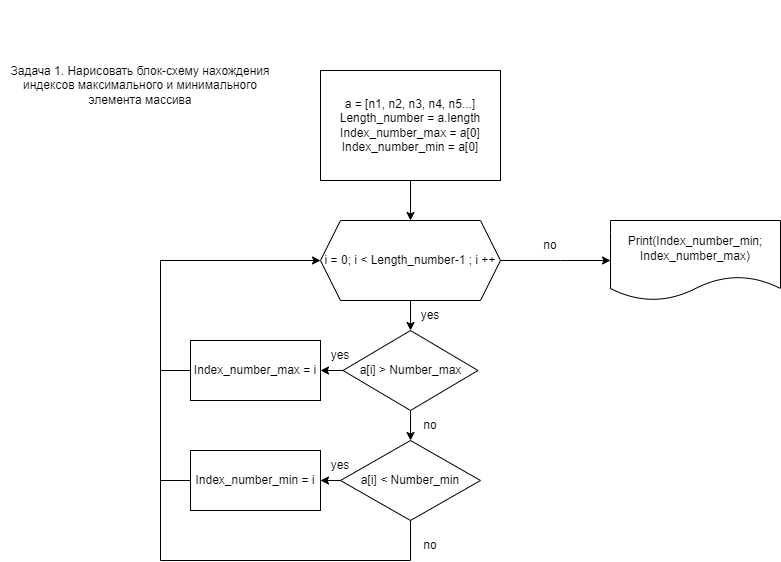

The diagram above was exported from draw.io. Its source (the exported page's mxGraphModel, read from the mxfile embedded in the PNG):
<mxGraphModel dx="1434" dy="756" grid="1" gridSize="10" guides="1" tooltips="1" connect="1" arrows="1" fold="1" page="1" pageScale="1" pageWidth="827" pageHeight="1169" math="0" shadow="0">
  <root>
    <mxCell id="0" />
    <mxCell id="1" parent="0" />
    <mxCell id="BDyBxHbeJXBaUQuOCiSa-1" value="Задача 1. Нарисовать блок-схему нахождения индексов максимального и минимального элемента массива" style="text;html=1;strokeColor=none;fillColor=none;align=center;verticalAlign=middle;whiteSpace=wrap;rounded=0;" vertex="1" parent="1">
      <mxGeometry x="40" y="40" width="280" height="170" as="geometry" />
    </mxCell>
    <mxCell id="BDyBxHbeJXBaUQuOCiSa-2" value="" style="edgeStyle=orthogonalEdgeStyle;rounded=0;orthogonalLoop=1;jettySize=auto;html=1;entryX=0.5;entryY=0;entryDx=0;entryDy=0;" edge="1" parent="1" source="BDyBxHbeJXBaUQuOCiSa-3" target="BDyBxHbeJXBaUQuOCiSa-9">
      <mxGeometry relative="1" as="geometry">
        <mxPoint x="170" y="330" as="targetPoint" />
      </mxGeometry>
    </mxCell>
    <mxCell id="BDyBxHbeJXBaUQuOCiSa-3" value="a = [n1, n2, n3, n4, n5...]&lt;br&gt;Length_number = a.length&lt;br&gt;Index_number_max = a[0]&lt;br&gt;Index_number_min = a[0]" style="rounded=0;whiteSpace=wrap;html=1;" vertex="1" parent="1">
      <mxGeometry x="360" y="110" width="180" height="110" as="geometry" />
    </mxCell>
    <mxCell id="BDyBxHbeJXBaUQuOCiSa-4" value="" style="edgeStyle=orthogonalEdgeStyle;rounded=0;orthogonalLoop=1;jettySize=auto;html=1;exitX=0.5;exitY=1;exitDx=0;exitDy=0;" edge="1" parent="1" source="BDyBxHbeJXBaUQuOCiSa-9" target="BDyBxHbeJXBaUQuOCiSa-7">
      <mxGeometry relative="1" as="geometry">
        <mxPoint x="450" y="420" as="sourcePoint" />
      </mxGeometry>
    </mxCell>
    <mxCell id="BDyBxHbeJXBaUQuOCiSa-5" value="" style="edgeStyle=orthogonalEdgeStyle;rounded=0;orthogonalLoop=1;jettySize=auto;html=1;" edge="1" parent="1" source="BDyBxHbeJXBaUQuOCiSa-7" target="BDyBxHbeJXBaUQuOCiSa-11">
      <mxGeometry relative="1" as="geometry" />
    </mxCell>
    <mxCell id="BDyBxHbeJXBaUQuOCiSa-6" value="" style="edgeStyle=orthogonalEdgeStyle;rounded=0;orthogonalLoop=1;jettySize=auto;html=1;" edge="1" parent="1" source="BDyBxHbeJXBaUQuOCiSa-7" target="BDyBxHbeJXBaUQuOCiSa-13">
      <mxGeometry relative="1" as="geometry" />
    </mxCell>
    <mxCell id="BDyBxHbeJXBaUQuOCiSa-7" value="a[i] &amp;gt; Number_max" style="rhombus;whiteSpace=wrap;html=1;rounded=0;" vertex="1" parent="1">
      <mxGeometry x="382.5" y="370" width="135" height="80" as="geometry" />
    </mxCell>
    <mxCell id="BDyBxHbeJXBaUQuOCiSa-8" value="" style="edgeStyle=orthogonalEdgeStyle;rounded=0;orthogonalLoop=1;jettySize=auto;html=1;" edge="1" parent="1" source="BDyBxHbeJXBaUQuOCiSa-9" target="BDyBxHbeJXBaUQuOCiSa-12">
      <mxGeometry relative="1" as="geometry">
        <Array as="points">
          <mxPoint x="600" y="300" />
          <mxPoint x="600" y="300" />
        </Array>
      </mxGeometry>
    </mxCell>
    <mxCell id="BDyBxHbeJXBaUQuOCiSa-9" value="i = 0; i &amp;lt; Length_number-1 ; i ++" style="shape=hexagon;perimeter=hexagonPerimeter2;whiteSpace=wrap;html=1;fixedSize=1;" vertex="1" parent="1">
      <mxGeometry x="360" y="260" width="180" height="80" as="geometry" />
    </mxCell>
    <mxCell id="BDyBxHbeJXBaUQuOCiSa-10" value="" style="edgeStyle=orthogonalEdgeStyle;rounded=0;orthogonalLoop=1;jettySize=auto;html=1;" edge="1" parent="1" source="BDyBxHbeJXBaUQuOCiSa-11" target="BDyBxHbeJXBaUQuOCiSa-14">
      <mxGeometry relative="1" as="geometry" />
    </mxCell>
    <mxCell id="BDyBxHbeJXBaUQuOCiSa-11" value="a[i] &amp;lt; Number_min" style="rhombus;whiteSpace=wrap;html=1;rounded=0;" vertex="1" parent="1">
      <mxGeometry x="380" y="480" width="140" height="80" as="geometry" />
    </mxCell>
    <mxCell id="BDyBxHbeJXBaUQuOCiSa-12" value="Print(Index_number_min;&lt;br&gt;Index_number_max)" style="shape=document;whiteSpace=wrap;html=1;boundedLbl=1;" vertex="1" parent="1">
      <mxGeometry x="650" y="260" width="170" height="80" as="geometry" />
    </mxCell>
    <mxCell id="BDyBxHbeJXBaUQuOCiSa-13" value="Index_number_max = i" style="whiteSpace=wrap;html=1;rounded=0;" vertex="1" parent="1">
      <mxGeometry x="230" y="380" width="130" height="60" as="geometry" />
    </mxCell>
    <mxCell id="BDyBxHbeJXBaUQuOCiSa-14" value="Index_number_min = i" style="whiteSpace=wrap;html=1;rounded=0;" vertex="1" parent="1">
      <mxGeometry x="230" y="490" width="130" height="60" as="geometry" />
    </mxCell>
    <mxCell id="BDyBxHbeJXBaUQuOCiSa-15" value="" style="endArrow=classic;html=1;rounded=0;exitX=0;exitY=0.5;exitDx=0;exitDy=0;entryX=0;entryY=0.5;entryDx=0;entryDy=0;" edge="1" parent="1" source="BDyBxHbeJXBaUQuOCiSa-13" target="BDyBxHbeJXBaUQuOCiSa-9">
      <mxGeometry width="50" height="50" relative="1" as="geometry">
        <mxPoint x="130" y="380" as="sourcePoint" />
        <mxPoint x="180" y="330" as="targetPoint" />
        <Array as="points">
          <mxPoint x="200" y="410" />
          <mxPoint x="200" y="300" />
        </Array>
      </mxGeometry>
    </mxCell>
    <mxCell id="BDyBxHbeJXBaUQuOCiSa-16" value="" style="endArrow=none;html=1;rounded=0;exitX=0;exitY=0.5;exitDx=0;exitDy=0;" edge="1" parent="1" source="BDyBxHbeJXBaUQuOCiSa-14">
      <mxGeometry width="50" height="50" relative="1" as="geometry">
        <mxPoint x="130" y="470" as="sourcePoint" />
        <mxPoint x="200" y="410" as="targetPoint" />
        <Array as="points">
          <mxPoint x="200" y="520" />
        </Array>
      </mxGeometry>
    </mxCell>
    <mxCell id="BDyBxHbeJXBaUQuOCiSa-17" value="yes" style="text;html=1;strokeColor=none;fillColor=none;align=center;verticalAlign=middle;whiteSpace=wrap;rounded=0;" vertex="1" parent="1">
      <mxGeometry x="440" y="340" width="60" height="30" as="geometry" />
    </mxCell>
    <mxCell id="BDyBxHbeJXBaUQuOCiSa-18" value="no" style="text;html=1;strokeColor=none;fillColor=none;align=center;verticalAlign=middle;whiteSpace=wrap;rounded=0;" vertex="1" parent="1">
      <mxGeometry x="440" y="450" width="60" height="30" as="geometry" />
    </mxCell>
    <mxCell id="BDyBxHbeJXBaUQuOCiSa-19" value="yes" style="text;html=1;strokeColor=none;fillColor=none;align=center;verticalAlign=middle;whiteSpace=wrap;rounded=0;" vertex="1" parent="1">
      <mxGeometry x="350" y="380" width="60" height="30" as="geometry" />
    </mxCell>
    <mxCell id="BDyBxHbeJXBaUQuOCiSa-20" value="yes" style="text;html=1;strokeColor=none;fillColor=none;align=center;verticalAlign=middle;whiteSpace=wrap;rounded=0;" vertex="1" parent="1">
      <mxGeometry x="350" y="490" width="60" height="30" as="geometry" />
    </mxCell>
    <mxCell id="BDyBxHbeJXBaUQuOCiSa-21" value="no" style="text;html=1;strokeColor=none;fillColor=none;align=center;verticalAlign=middle;whiteSpace=wrap;rounded=0;" vertex="1" parent="1">
      <mxGeometry x="560" y="270" width="60" height="30" as="geometry" />
    </mxCell>
    <mxCell id="BDyBxHbeJXBaUQuOCiSa-22" value="" style="endArrow=none;html=1;rounded=0;entryX=0.5;entryY=1;entryDx=0;entryDy=0;" edge="1" parent="1" target="BDyBxHbeJXBaUQuOCiSa-11">
      <mxGeometry width="50" height="50" relative="1" as="geometry">
        <mxPoint x="200" y="520" as="sourcePoint" />
        <mxPoint x="435" y="610" as="targetPoint" />
        <Array as="points">
          <mxPoint x="200" y="600" />
          <mxPoint x="450" y="600" />
        </Array>
      </mxGeometry>
    </mxCell>
    <mxCell id="BDyBxHbeJXBaUQuOCiSa-23" value="no" style="text;html=1;strokeColor=none;fillColor=none;align=center;verticalAlign=middle;whiteSpace=wrap;rounded=0;" vertex="1" parent="1">
      <mxGeometry x="440" y="570" width="60" height="30" as="geometry" />
    </mxCell>
  </root>
</mxGraphModel>